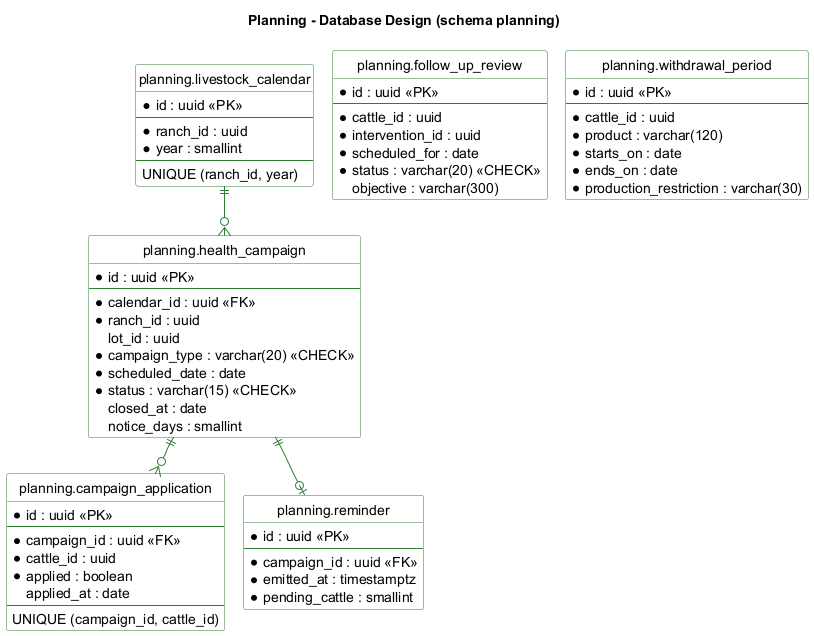

The diagram above was rendered by PlantUML. Its source (embedded in the PNG):
@startuml
!pragma layout smetana
hide circle
skinparam shadowing false
skinparam linetype ortho
skinparam class {
  BackgroundColor #FFFFFF
  BorderColor #2E7D32
  ArrowColor #2E7D32
}
title Planning - Database Design (schema planning)

entity "planning.livestock_calendar" as lc {
  * id : uuid <<PK>>
  --
  * ranch_id : uuid
  * year : smallint
  --
  UNIQUE (ranch_id, year)
}
entity "planning.health_campaign" as hc {
  * id : uuid <<PK>>
  --
  * calendar_id : uuid <<FK>>
  * ranch_id : uuid
  lot_id : uuid
  * campaign_type : varchar(20) <<CHECK>>
  * scheduled_date : date
  * status : varchar(15) <<CHECK>>
  closed_at : date
  notice_days : smallint
}
entity "planning.campaign_application" as ca {
  * id : uuid <<PK>>
  --
  * campaign_id : uuid <<FK>>
  * cattle_id : uuid
  * applied : boolean
  applied_at : date
  --
  UNIQUE (campaign_id, cattle_id)
}
entity "planning.reminder" as rem {
  * id : uuid <<PK>>
  --
  * campaign_id : uuid <<FK>>
  * emitted_at : timestamptz
  * pending_cattle : smallint
}
entity "planning.follow_up_review" as fur {
  * id : uuid <<PK>>
  --
  * cattle_id : uuid
  * intervention_id : uuid
  * scheduled_for : date
  * status : varchar(20) <<CHECK>>
  objective : varchar(300)
}
entity "planning.withdrawal_period" as wp {
  * id : uuid <<PK>>
  --
  * cattle_id : uuid
  * product : varchar(120)
  * starts_on : date
  * ends_on : date
  * production_restriction : varchar(30)
}
lc ||--o{ hc
hc ||--o{ ca
hc ||--o| rem
@enduml